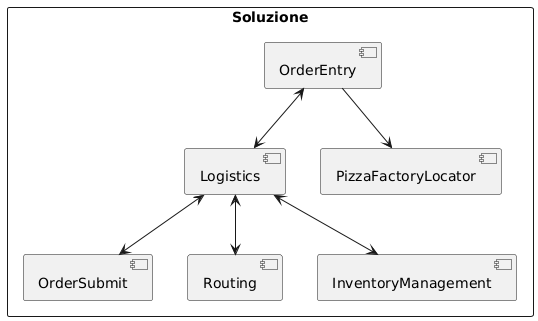

The diagram above was rendered by PlantUML. Its source (embedded in the PNG):
@startuml
rectangle "Soluzione" as Soluzione {
  component OrderEntry
  component Logistics
  component PizzaFactoryLocator
  component OrderSubmit
  component Routing
  component InventoryManagement

  OrderEntry <--> Logistics
  OrderEntry --> PizzaFactoryLocator
  Logistics <--> OrderSubmit
  Logistics <--> Routing
  Logistics <--> InventoryManagement
}
@enduml